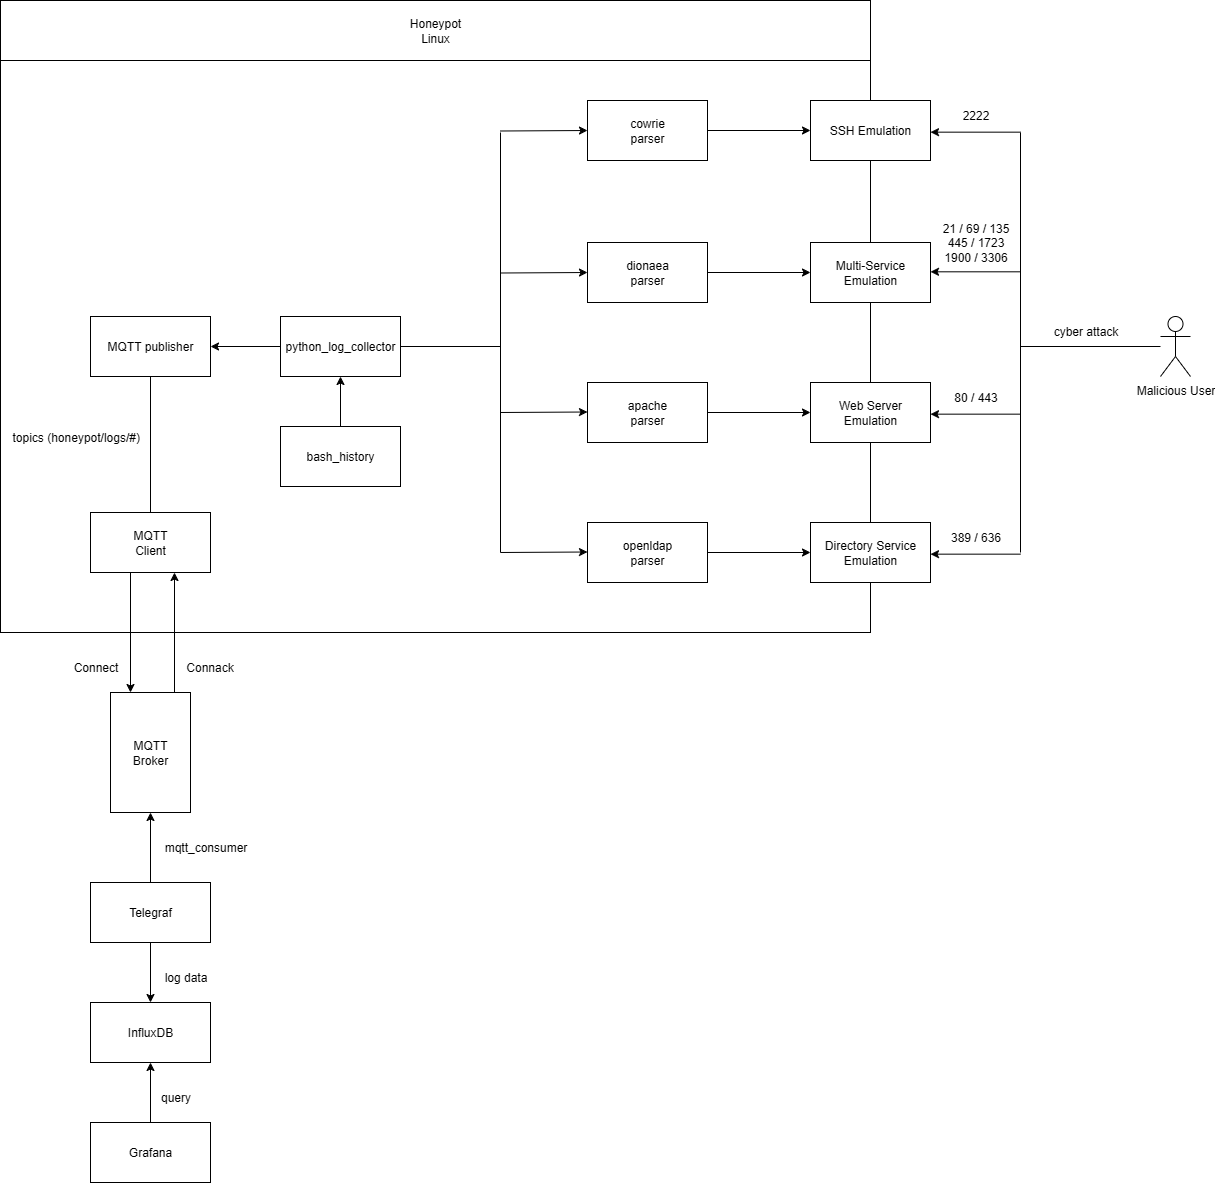

The diagram above was exported from draw.io. Its source (the exported page's mxGraphModel, read from the mxfile embedded in the PNG):
<mxGraphModel dx="2593" dy="1413" grid="1" gridSize="10" guides="1" tooltips="1" connect="1" arrows="1" fold="1" page="1" pageScale="1" pageWidth="827" pageHeight="1169" math="0" shadow="0">
  <root>
    <mxCell id="0" />
    <mxCell id="1" parent="0" />
    <mxCell id="SJIwrBueYrAvOL3O_ICt-12" value="" style="rounded=0;whiteSpace=wrap;html=1;" parent="1" vertex="1">
      <mxGeometry x="240" y="358" width="870" height="572" as="geometry" />
    </mxCell>
    <mxCell id="SJIwrBueYrAvOL3O_ICt-7" value="InfluxDB" style="rounded=0;whiteSpace=wrap;html=1;" parent="1" vertex="1">
      <mxGeometry x="330" y="1300" width="120" height="60" as="geometry" />
    </mxCell>
    <mxCell id="SJIwrBueYrAvOL3O_ICt-8" value="Grafana" style="rounded=0;whiteSpace=wrap;html=1;" parent="1" vertex="1">
      <mxGeometry x="330" y="1420" width="120" height="60" as="geometry" />
    </mxCell>
    <mxCell id="SJIwrBueYrAvOL3O_ICt-9" value="MQTT&lt;div&gt;Broker&lt;/div&gt;" style="rounded=0;whiteSpace=wrap;html=1;" parent="1" vertex="1">
      <mxGeometry x="350" y="990" width="80" height="120" as="geometry" />
    </mxCell>
    <mxCell id="SJIwrBueYrAvOL3O_ICt-10" value="python_log_collector" style="rounded=0;whiteSpace=wrap;html=1;" parent="1" vertex="1">
      <mxGeometry x="520" y="614" width="120" height="60" as="geometry" />
    </mxCell>
    <mxCell id="SJIwrBueYrAvOL3O_ICt-11" value="bash_history" style="rounded=0;whiteSpace=wrap;html=1;" parent="1" vertex="1">
      <mxGeometry x="520" y="724" width="120" height="60" as="geometry" />
    </mxCell>
    <mxCell id="SJIwrBueYrAvOL3O_ICt-13" value="Honeypot&lt;div&gt;Linux&lt;/div&gt;" style="rounded=0;whiteSpace=wrap;html=1;" parent="1" vertex="1">
      <mxGeometry x="240" y="298" width="870" height="60" as="geometry" />
    </mxCell>
    <mxCell id="SJIwrBueYrAvOL3O_ICt-14" value="Malicious User" style="shape=umlActor;verticalLabelPosition=bottom;verticalAlign=top;html=1;outlineConnect=0;" parent="1" vertex="1">
      <mxGeometry x="1400" y="614" width="30" height="60" as="geometry" />
    </mxCell>
    <mxCell id="SJIwrBueYrAvOL3O_ICt-15" value="" style="endArrow=classic;html=1;rounded=0;" parent="1" source="SJIwrBueYrAvOL3O_ICt-6" target="SJIwrBueYrAvOL3O_ICt-9" edge="1">
      <mxGeometry width="50" height="50" relative="1" as="geometry">
        <mxPoint x="10" y="610" as="sourcePoint" />
        <mxPoint x="20" y="550" as="targetPoint" />
      </mxGeometry>
    </mxCell>
    <mxCell id="SJIwrBueYrAvOL3O_ICt-17" value="" style="endArrow=classic;html=1;rounded=0;exitX=0.5;exitY=0;exitDx=0;exitDy=0;" parent="1" source="SJIwrBueYrAvOL3O_ICt-11" target="SJIwrBueYrAvOL3O_ICt-10" edge="1">
      <mxGeometry width="50" height="50" relative="1" as="geometry">
        <mxPoint x="420" y="723" as="sourcePoint" />
        <mxPoint x="470" y="673" as="targetPoint" />
      </mxGeometry>
    </mxCell>
    <mxCell id="SJIwrBueYrAvOL3O_ICt-19" value="SSH Emulation" style="rounded=0;whiteSpace=wrap;html=1;" parent="1" vertex="1">
      <mxGeometry x="1050" y="398" width="120" height="60" as="geometry" />
    </mxCell>
    <mxCell id="SJIwrBueYrAvOL3O_ICt-20" value="Multi-Service Emulation" style="rounded=0;whiteSpace=wrap;html=1;" parent="1" vertex="1">
      <mxGeometry x="1050" y="540" width="120" height="60" as="geometry" />
    </mxCell>
    <mxCell id="SJIwrBueYrAvOL3O_ICt-24" value="" style="endArrow=none;html=1;rounded=0;" parent="1" edge="1">
      <mxGeometry width="50" height="50" relative="1" as="geometry">
        <mxPoint x="1260" y="850" as="sourcePoint" />
        <mxPoint x="1260" y="430" as="targetPoint" />
      </mxGeometry>
    </mxCell>
    <mxCell id="SJIwrBueYrAvOL3O_ICt-27" value="" style="endArrow=classic;html=1;rounded=0;entryX=1;entryY=0.5;entryDx=0;entryDy=0;" parent="1" edge="1">
      <mxGeometry width="50" height="50" relative="1" as="geometry">
        <mxPoint x="1260" y="429.6600000000001" as="sourcePoint" />
        <mxPoint x="1170" y="429.65999999999997" as="targetPoint" />
      </mxGeometry>
    </mxCell>
    <mxCell id="SJIwrBueYrAvOL3O_ICt-28" value="" style="endArrow=classic;html=1;rounded=0;entryX=1;entryY=0.5;entryDx=0;entryDy=0;" parent="1" edge="1">
      <mxGeometry width="50" height="50" relative="1" as="geometry">
        <mxPoint x="1260" y="569.3100000000002" as="sourcePoint" />
        <mxPoint x="1170" y="569.31" as="targetPoint" />
      </mxGeometry>
    </mxCell>
    <mxCell id="SJIwrBueYrAvOL3O_ICt-36" value="" style="endArrow=none;html=1;rounded=0;" parent="1" edge="1">
      <mxGeometry width="50" height="50" relative="1" as="geometry">
        <mxPoint x="740" y="850" as="sourcePoint" />
        <mxPoint x="740" y="430" as="targetPoint" />
      </mxGeometry>
    </mxCell>
    <mxCell id="SJIwrBueYrAvOL3O_ICt-41" value="" style="endArrow=none;html=1;rounded=0;exitX=1;exitY=0.5;exitDx=0;exitDy=0;" parent="1" source="SJIwrBueYrAvOL3O_ICt-10" edge="1">
      <mxGeometry width="50" height="50" relative="1" as="geometry">
        <mxPoint x="710" y="538.5" as="sourcePoint" />
        <mxPoint x="740" y="644" as="targetPoint" />
      </mxGeometry>
    </mxCell>
    <mxCell id="SJIwrBueYrAvOL3O_ICt-44" value="2222" style="text;html=1;align=center;verticalAlign=middle;resizable=0;points=[];autosize=1;strokeColor=none;fillColor=none;" parent="1" vertex="1">
      <mxGeometry x="1190" y="398" width="50" height="30" as="geometry" />
    </mxCell>
    <mxCell id="XffRLlX8YXGy_mDetvde-1" value="cyber attack" style="text;html=1;align=center;verticalAlign=middle;resizable=0;points=[];autosize=1;strokeColor=none;fillColor=none;" parent="1" vertex="1">
      <mxGeometry x="1280" y="614" width="90" height="30" as="geometry" />
    </mxCell>
    <mxCell id="1IT_WYaAA2r4hprVY0aD-1" value="MQTT&lt;div&gt;Client&lt;/div&gt;" style="rounded=0;whiteSpace=wrap;html=1;" parent="1" vertex="1">
      <mxGeometry x="330" y="810" width="120" height="60" as="geometry" />
    </mxCell>
    <mxCell id="1IT_WYaAA2r4hprVY0aD-2" value="Connect" style="text;html=1;align=center;verticalAlign=middle;resizable=0;points=[];autosize=1;strokeColor=none;fillColor=none;" parent="1" vertex="1">
      <mxGeometry x="300" y="950" width="70" height="30" as="geometry" />
    </mxCell>
    <mxCell id="1IT_WYaAA2r4hprVY0aD-3" value="" style="endArrow=classic;html=1;rounded=0;" parent="1" edge="1">
      <mxGeometry width="50" height="50" relative="1" as="geometry">
        <mxPoint x="370" y="870" as="sourcePoint" />
        <mxPoint x="370" y="990" as="targetPoint" />
      </mxGeometry>
    </mxCell>
    <mxCell id="1IT_WYaAA2r4hprVY0aD-4" value="Connack" style="text;html=1;align=center;verticalAlign=middle;resizable=0;points=[];autosize=1;strokeColor=none;fillColor=none;" parent="1" vertex="1">
      <mxGeometry x="414" y="950" width="70" height="30" as="geometry" />
    </mxCell>
    <mxCell id="1IT_WYaAA2r4hprVY0aD-5" value="" style="endArrow=classic;html=1;rounded=0;" parent="1" source="SJIwrBueYrAvOL3O_ICt-6" target="SJIwrBueYrAvOL3O_ICt-7" edge="1">
      <mxGeometry width="50" height="50" relative="1" as="geometry">
        <mxPoint x="-280" y="479" as="sourcePoint" />
        <mxPoint x="-250" y="580" as="targetPoint" />
      </mxGeometry>
    </mxCell>
    <mxCell id="SJIwrBueYrAvOL3O_ICt-6" value="Telegraf" style="rounded=0;whiteSpace=wrap;html=1;" parent="1" vertex="1">
      <mxGeometry x="330" y="1180" width="120" height="60" as="geometry" />
    </mxCell>
    <mxCell id="1IT_WYaAA2r4hprVY0aD-6" value="" style="endArrow=classic;html=1;rounded=0;" parent="1" source="SJIwrBueYrAvOL3O_ICt-8" target="SJIwrBueYrAvOL3O_ICt-7" edge="1">
      <mxGeometry width="50" height="50" relative="1" as="geometry">
        <mxPoint x="-120" y="680" as="sourcePoint" />
        <mxPoint x="-380" y="620" as="targetPoint" />
      </mxGeometry>
    </mxCell>
    <mxCell id="1IT_WYaAA2r4hprVY0aD-7" value="mqtt_consumer" style="text;html=1;align=center;verticalAlign=middle;resizable=0;points=[];autosize=1;strokeColor=none;fillColor=none;" parent="1" vertex="1">
      <mxGeometry x="390" y="1130" width="110" height="30" as="geometry" />
    </mxCell>
    <mxCell id="1IT_WYaAA2r4hprVY0aD-11" value="query" style="text;html=1;align=center;verticalAlign=middle;resizable=0;points=[];autosize=1;strokeColor=none;fillColor=none;" parent="1" vertex="1">
      <mxGeometry x="390" y="1380" width="50" height="30" as="geometry" />
    </mxCell>
    <mxCell id="1IT_WYaAA2r4hprVY0aD-12" value="log data" style="text;html=1;align=center;verticalAlign=middle;resizable=0;points=[];autosize=1;strokeColor=none;fillColor=none;" parent="1" vertex="1">
      <mxGeometry x="390" y="1260" width="70" height="30" as="geometry" />
    </mxCell>
    <mxCell id="PbCCnxW1PIjs6q8HIkkF-1" value="cowrie&lt;div&gt;parser&lt;/div&gt;" style="rounded=0;whiteSpace=wrap;html=1;" parent="1" vertex="1">
      <mxGeometry x="827" y="398" width="120" height="60" as="geometry" />
    </mxCell>
    <mxCell id="PbCCnxW1PIjs6q8HIkkF-2" value="&lt;div&gt;dionaea&lt;/div&gt;&lt;div&gt;parser&lt;/div&gt;" style="rounded=0;whiteSpace=wrap;html=1;" parent="1" vertex="1">
      <mxGeometry x="827" y="540" width="120" height="60" as="geometry" />
    </mxCell>
    <mxCell id="PbCCnxW1PIjs6q8HIkkF-3" value="" style="endArrow=classic;html=1;rounded=0;" parent="1" source="PbCCnxW1PIjs6q8HIkkF-1" target="SJIwrBueYrAvOL3O_ICt-19" edge="1">
      <mxGeometry width="50" height="50" relative="1" as="geometry">
        <mxPoint x="960" y="489.5000000000001" as="sourcePoint" />
        <mxPoint x="1050" y="489.5" as="targetPoint" />
      </mxGeometry>
    </mxCell>
    <mxCell id="PbCCnxW1PIjs6q8HIkkF-4" value="" style="endArrow=classic;html=1;rounded=0;" parent="1" source="PbCCnxW1PIjs6q8HIkkF-2" target="SJIwrBueYrAvOL3O_ICt-20" edge="1">
      <mxGeometry width="50" height="50" relative="1" as="geometry">
        <mxPoint x="955" y="570.0000000000001" as="sourcePoint" />
        <mxPoint x="1045" y="570" as="targetPoint" />
      </mxGeometry>
    </mxCell>
    <mxCell id="9GUcFOMh8Xtb3fJ_STBj-1" value="apache&lt;div&gt;parser&lt;/div&gt;" style="rounded=0;whiteSpace=wrap;html=1;" parent="1" vertex="1">
      <mxGeometry x="827" y="680" width="120" height="60" as="geometry" />
    </mxCell>
    <mxCell id="9GUcFOMh8Xtb3fJ_STBj-2" value="openldap&lt;div&gt;parser&lt;/div&gt;" style="rounded=0;whiteSpace=wrap;html=1;" parent="1" vertex="1">
      <mxGeometry x="827" y="820" width="120" height="60" as="geometry" />
    </mxCell>
    <mxCell id="9GUcFOMh8Xtb3fJ_STBj-3" value="Web Server Emulation" style="rounded=0;whiteSpace=wrap;html=1;" parent="1" vertex="1">
      <mxGeometry x="1050" y="680" width="120" height="60" as="geometry" />
    </mxCell>
    <mxCell id="9GUcFOMh8Xtb3fJ_STBj-4" value="" style="endArrow=classic;html=1;rounded=0;entryX=1;entryY=0.5;entryDx=0;entryDy=0;" parent="1" edge="1">
      <mxGeometry width="50" height="50" relative="1" as="geometry">
        <mxPoint x="1260" y="711.6600000000001" as="sourcePoint" />
        <mxPoint x="1170" y="711.66" as="targetPoint" />
      </mxGeometry>
    </mxCell>
    <mxCell id="9GUcFOMh8Xtb3fJ_STBj-6" value="" style="endArrow=classic;html=1;rounded=0;" parent="1" target="9GUcFOMh8Xtb3fJ_STBj-3" edge="1">
      <mxGeometry width="50" height="50" relative="1" as="geometry">
        <mxPoint x="947" y="710" as="sourcePoint" />
        <mxPoint x="1050" y="771.5" as="targetPoint" />
      </mxGeometry>
    </mxCell>
    <mxCell id="9GUcFOMh8Xtb3fJ_STBj-7" value="Directory Service Emulation" style="rounded=0;whiteSpace=wrap;html=1;" parent="1" vertex="1">
      <mxGeometry x="1050" y="820" width="120" height="60" as="geometry" />
    </mxCell>
    <mxCell id="9GUcFOMh8Xtb3fJ_STBj-8" value="" style="endArrow=classic;html=1;rounded=0;entryX=1;entryY=0.5;entryDx=0;entryDy=0;" parent="1" edge="1">
      <mxGeometry width="50" height="50" relative="1" as="geometry">
        <mxPoint x="1260" y="851.6600000000001" as="sourcePoint" />
        <mxPoint x="1170" y="851.66" as="targetPoint" />
      </mxGeometry>
    </mxCell>
    <mxCell id="9GUcFOMh8Xtb3fJ_STBj-10" value="" style="endArrow=classic;html=1;rounded=0;" parent="1" target="9GUcFOMh8Xtb3fJ_STBj-7" edge="1">
      <mxGeometry width="50" height="50" relative="1" as="geometry">
        <mxPoint x="947" y="850" as="sourcePoint" />
        <mxPoint x="1050" y="911.5" as="targetPoint" />
      </mxGeometry>
    </mxCell>
    <mxCell id="9GUcFOMh8Xtb3fJ_STBj-11" value="" style="endArrow=none;html=1;rounded=0;" parent="1" target="SJIwrBueYrAvOL3O_ICt-14" edge="1">
      <mxGeometry width="50" height="50" relative="1" as="geometry">
        <mxPoint x="1260" y="644" as="sourcePoint" />
        <mxPoint x="1360" y="700" as="targetPoint" />
      </mxGeometry>
    </mxCell>
    <mxCell id="9GUcFOMh8Xtb3fJ_STBj-13" value="" style="endArrow=classic;html=1;rounded=0;entryX=1;entryY=0.5;entryDx=0;entryDy=0;" parent="1" edge="1">
      <mxGeometry width="50" height="50" relative="1" as="geometry">
        <mxPoint x="740" y="850" as="sourcePoint" />
        <mxPoint x="827" y="849.5" as="targetPoint" />
      </mxGeometry>
    </mxCell>
    <mxCell id="9GUcFOMh8Xtb3fJ_STBj-14" value="" style="endArrow=classic;html=1;rounded=0;entryX=1;entryY=0.5;entryDx=0;entryDy=0;" parent="1" edge="1">
      <mxGeometry width="50" height="50" relative="1" as="geometry">
        <mxPoint x="740" y="710" as="sourcePoint" />
        <mxPoint x="827" y="709.5" as="targetPoint" />
      </mxGeometry>
    </mxCell>
    <mxCell id="9GUcFOMh8Xtb3fJ_STBj-15" value="" style="endArrow=classic;html=1;rounded=0;entryX=1;entryY=0.5;entryDx=0;entryDy=0;" parent="1" edge="1">
      <mxGeometry width="50" height="50" relative="1" as="geometry">
        <mxPoint x="740" y="570.5" as="sourcePoint" />
        <mxPoint x="827" y="570" as="targetPoint" />
      </mxGeometry>
    </mxCell>
    <mxCell id="9GUcFOMh8Xtb3fJ_STBj-16" value="" style="endArrow=classic;html=1;rounded=0;entryX=1;entryY=0.5;entryDx=0;entryDy=0;" parent="1" edge="1">
      <mxGeometry width="50" height="50" relative="1" as="geometry">
        <mxPoint x="740" y="428.5" as="sourcePoint" />
        <mxPoint x="827" y="428" as="targetPoint" />
      </mxGeometry>
    </mxCell>
    <mxCell id="9GUcFOMh8Xtb3fJ_STBj-17" value="80 / 443" style="text;html=1;align=center;verticalAlign=middle;resizable=0;points=[];autosize=1;strokeColor=none;fillColor=none;" parent="1" vertex="1">
      <mxGeometry x="1180" y="680" width="70" height="30" as="geometry" />
    </mxCell>
    <mxCell id="9GUcFOMh8Xtb3fJ_STBj-18" value="389 / 636" style="text;html=1;align=center;verticalAlign=middle;resizable=0;points=[];autosize=1;strokeColor=none;fillColor=none;" parent="1" vertex="1">
      <mxGeometry x="1180" y="820" width="70" height="30" as="geometry" />
    </mxCell>
    <mxCell id="9GUcFOMh8Xtb3fJ_STBj-19" value="21 / 69 / 135&lt;div&gt;445 / 1723&lt;/div&gt;&lt;div&gt;1900 / 3306&lt;/div&gt;" style="text;html=1;align=center;verticalAlign=middle;resizable=0;points=[];autosize=1;strokeColor=none;fillColor=none;" parent="1" vertex="1">
      <mxGeometry x="1170" y="510" width="90" height="60" as="geometry" />
    </mxCell>
    <mxCell id="9GUcFOMh8Xtb3fJ_STBj-21" value="MQTT publisher" style="rounded=0;whiteSpace=wrap;html=1;" parent="1" vertex="1">
      <mxGeometry x="330" y="614" width="120" height="60" as="geometry" />
    </mxCell>
    <mxCell id="9GUcFOMh8Xtb3fJ_STBj-22" value="" style="endArrow=classic;html=1;rounded=0;" parent="1" source="SJIwrBueYrAvOL3O_ICt-10" target="9GUcFOMh8Xtb3fJ_STBj-21" edge="1">
      <mxGeometry width="50" height="50" relative="1" as="geometry">
        <mxPoint x="570" y="610" as="sourcePoint" />
        <mxPoint x="620" y="560" as="targetPoint" />
      </mxGeometry>
    </mxCell>
    <mxCell id="9GUcFOMh8Xtb3fJ_STBj-23" value="" style="endArrow=none;html=1;rounded=0;" parent="1" source="9GUcFOMh8Xtb3fJ_STBj-21" target="1IT_WYaAA2r4hprVY0aD-1" edge="1">
      <mxGeometry width="50" height="50" relative="1" as="geometry">
        <mxPoint x="570" y="610" as="sourcePoint" />
        <mxPoint x="620" y="560" as="targetPoint" />
      </mxGeometry>
    </mxCell>
    <mxCell id="9GUcFOMh8Xtb3fJ_STBj-24" value="topics (&lt;span style=&quot;background-color: transparent; color: light-dark(rgb(0, 0, 0), rgb(255, 255, 255));&quot;&gt;honeypot/logs/#)&lt;/span&gt;" style="text;html=1;align=left;verticalAlign=middle;whiteSpace=wrap;rounded=0;" parent="1" vertex="1">
      <mxGeometry x="250" y="720" width="140" height="30" as="geometry" />
    </mxCell>
    <mxCell id="q0lJmeAB7DiFMCrdZBvG-1" value="" style="endArrow=classic;html=1;rounded=0;" edge="1" parent="1">
      <mxGeometry width="50" height="50" relative="1" as="geometry">
        <mxPoint x="414" y="990" as="sourcePoint" />
        <mxPoint x="414" y="870" as="targetPoint" />
      </mxGeometry>
    </mxCell>
  </root>
</mxGraphModel>